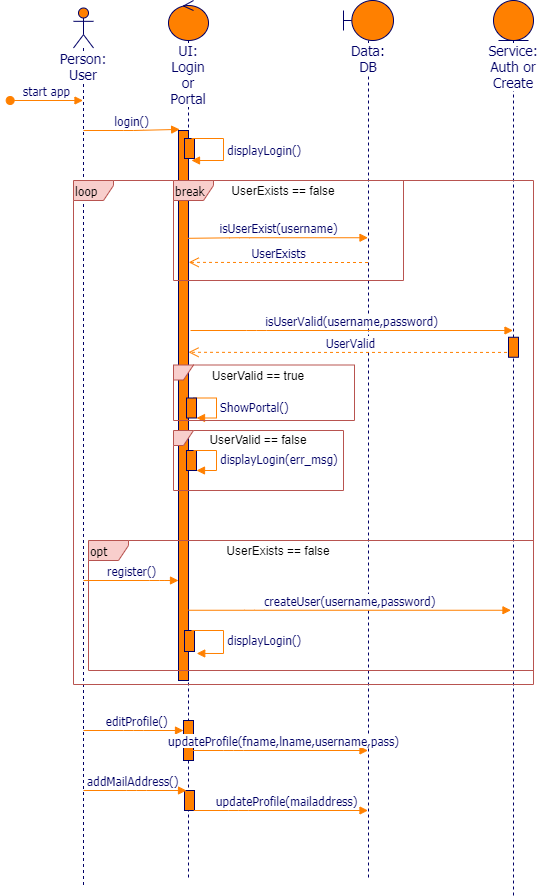

The diagram above was exported from draw.io. Its source (the exported page's mxGraphModel, read from the mxfile embedded in the PNG):
<mxGraphModel dx="2682" dy="540" grid="1" gridSize="10" guides="1" tooltips="1" connect="1" arrows="1" fold="1" page="1" pageScale="1" pageWidth="850" pageHeight="1100" math="0" shadow="0">
  <root>
    <mxCell id="0" />
    <mxCell id="1" parent="0" />
    <mxCell id="UfBOWJU5jqMIDHluqfRE-1" value="Person:&lt;br&gt;User" style="shape=umlLifeline;participant=umlActor;perimeter=lifelinePerimeter;whiteSpace=wrap;html=1;container=1;collapsible=0;recursiveResize=0;verticalAlign=top;spacingTop=36;labelBackgroundColor=#ffffff;outlineConnect=0;strokeColor=#000066;fillColor=#FF8000;fontFamily=Tahoma;fontSize=14;fontColor=#000066;" parent="1" vertex="1">
      <mxGeometry x="-780" y="47.5" width="20" height="880" as="geometry" />
    </mxCell>
    <mxCell id="UfBOWJU5jqMIDHluqfRE-3" value="UI: Login&lt;br&gt;or&lt;br&gt;Portal" style="shape=umlLifeline;participant=umlControl;perimeter=lifelinePerimeter;whiteSpace=wrap;html=1;container=1;collapsible=0;recursiveResize=0;verticalAlign=top;spacingTop=36;labelBackgroundColor=#ffffff;outlineConnect=0;strokeColor=#000066;fillColor=#FF8000;fontFamily=Tahoma;fontSize=14;fontColor=#000066;" parent="1" vertex="1">
      <mxGeometry x="-685" y="40" width="40" height="880" as="geometry" />
    </mxCell>
    <mxCell id="MdQZ1rmy3LsDp6xX1ACy-39" value="" style="html=1;points=[];perimeter=orthogonalPerimeter;strokeColor=#000066;fillColor=#FF8000;fontFamily=Tahoma;fontSize=10;fontColor=#000066;align=center;" parent="UfBOWJU5jqMIDHluqfRE-3" vertex="1">
      <mxGeometry x="15" y="720" width="10" height="40" as="geometry" />
    </mxCell>
    <mxCell id="MdQZ1rmy3LsDp6xX1ACy-41" value="" style="html=1;points=[];perimeter=orthogonalPerimeter;strokeColor=#000066;fillColor=#FF8000;fontFamily=Tahoma;fontSize=10;fontColor=#000066;align=center;" parent="UfBOWJU5jqMIDHluqfRE-3" vertex="1">
      <mxGeometry x="16" y="790" width="10" height="20" as="geometry" />
    </mxCell>
    <mxCell id="UfBOWJU5jqMIDHluqfRE-4" value="Data: DB" style="shape=umlLifeline;participant=umlBoundary;perimeter=lifelinePerimeter;whiteSpace=wrap;html=1;container=1;collapsible=0;recursiveResize=0;verticalAlign=top;spacingTop=36;labelBackgroundColor=#ffffff;outlineConnect=0;fontFamily=Tahoma;fontSize=14;fontColor=#000066;align=center;strokeColor=#000066;fillColor=#FF8000;" parent="1" vertex="1">
      <mxGeometry x="-510" y="40" width="50" height="880" as="geometry" />
    </mxCell>
    <mxCell id="UfBOWJU5jqMIDHluqfRE-7" value="Service:&lt;br&gt;Auth or&lt;br&gt;Create" style="shape=umlLifeline;participant=umlEntity;perimeter=lifelinePerimeter;whiteSpace=wrap;html=1;container=1;collapsible=0;recursiveResize=0;verticalAlign=top;spacingTop=36;labelBackgroundColor=#ffffff;outlineConnect=0;fontFamily=Tahoma;fontSize=14;fontColor=#000066;align=center;strokeColor=#000066;fillColor=#FF8000;" parent="1" vertex="1">
      <mxGeometry x="-360" y="40" width="40" height="895" as="geometry" />
    </mxCell>
    <mxCell id="MdQZ1rmy3LsDp6xX1ACy-11" value="" style="html=1;points=[];perimeter=orthogonalPerimeter;strokeColor=#000066;fillColor=#FF8000;fontFamily=Tahoma;fontSize=10;fontColor=#000066;align=center;" parent="UfBOWJU5jqMIDHluqfRE-7" vertex="1">
      <mxGeometry x="15" y="336.76" width="10" height="20" as="geometry" />
    </mxCell>
    <mxCell id="UfBOWJU5jqMIDHluqfRE-9" value="start app" style="html=1;verticalAlign=bottom;startArrow=oval;startFill=1;endArrow=block;startSize=8;strokeColor=#FF8000;fontFamily=Tahoma;fontSize=10;fontColor=#000066;" parent="1" target="UfBOWJU5jqMIDHluqfRE-1" edge="1">
      <mxGeometry width="60" relative="1" as="geometry">
        <mxPoint x="-843.3333333333334" y="140" as="sourcePoint" />
        <mxPoint x="-770" y="140" as="targetPoint" />
      </mxGeometry>
    </mxCell>
    <mxCell id="UfBOWJU5jqMIDHluqfRE-10" value="login()" style="html=1;verticalAlign=bottom;endArrow=block;strokeColor=#FF8000;fontFamily=Tahoma;fontSize=10;fontColor=#000066;entryX=0.114;entryY=-0.002;entryDx=0;entryDy=0;entryPerimeter=0;" parent="1" source="UfBOWJU5jqMIDHluqfRE-1" target="MdQZ1rmy3LsDp6xX1ACy-2" edge="1">
      <mxGeometry width="50" height="50" relative="1" as="geometry">
        <mxPoint x="-740" y="210" as="sourcePoint" />
        <mxPoint x="-680" y="170" as="targetPoint" />
        <Array as="points">
          <mxPoint x="-720" y="170" />
        </Array>
      </mxGeometry>
    </mxCell>
    <mxCell id="MdQZ1rmy3LsDp6xX1ACy-2" value="" style="html=1;points=[];perimeter=orthogonalPerimeter;strokeColor=#000066;fillColor=#FF8000;fontFamily=Tahoma;fontSize=10;fontColor=#000066;align=center;" parent="1" vertex="1">
      <mxGeometry x="-675" y="170" width="10" height="550" as="geometry" />
    </mxCell>
    <mxCell id="MdQZ1rmy3LsDp6xX1ACy-3" value="" style="html=1;points=[];perimeter=orthogonalPerimeter;strokeColor=#000066;fillColor=#FF8000;fontFamily=Tahoma;fontSize=10;fontColor=#000066;align=center;" parent="1" vertex="1">
      <mxGeometry x="-669" y="178" width="10" height="20" as="geometry" />
    </mxCell>
    <mxCell id="MdQZ1rmy3LsDp6xX1ACy-4" value="displayLogin()" style="edgeStyle=orthogonalEdgeStyle;html=1;align=left;spacingLeft=2;endArrow=block;rounded=0;strokeColor=#FF8000;fontFamily=Tahoma;fontSize=10;fontColor=#000066;exitX=0.7;exitY=0;exitPerimeter=0;" parent="1" source="MdQZ1rmy3LsDp6xX1ACy-3" edge="1">
      <mxGeometry relative="1" as="geometry">
        <mxPoint x="-662" y="200" as="targetPoint" />
        <Array as="points">
          <mxPoint x="-630" y="178" />
          <mxPoint x="-630" y="200" />
        </Array>
      </mxGeometry>
    </mxCell>
    <mxCell id="MdQZ1rmy3LsDp6xX1ACy-5" value="isUserExist(username)" style="html=1;verticalAlign=bottom;endArrow=block;strokeColor=#FF8000;fontFamily=Tahoma;fontSize=10;fontColor=#000066;exitX=0.971;exitY=0.59;exitDx=0;exitDy=0;exitPerimeter=0;" parent="1" edge="1">
      <mxGeometry width="50" height="50" relative="1" as="geometry">
        <mxPoint x="-665.29" y="277.80000000000007" as="sourcePoint" />
        <mxPoint x="-485.50000000000045" y="277.24" as="targetPoint" />
        <Array as="points">
          <mxPoint x="-614.02" y="277.24" />
        </Array>
      </mxGeometry>
    </mxCell>
    <mxCell id="MdQZ1rmy3LsDp6xX1ACy-6" value="UserExists" style="html=1;verticalAlign=bottom;endArrow=open;dashed=1;endSize=8;strokeColor=#FF8000;fontFamily=Tahoma;fontSize=10;fontColor=#000066;entryX=1.019;entryY=0.832;entryDx=0;entryDy=0;entryPerimeter=0;" parent="1" edge="1">
      <mxGeometry width="50" height="50" relative="1" as="geometry">
        <mxPoint x="-485.50000000000045" y="302" as="sourcePoint" />
        <mxPoint x="-664.8100000000002" y="301.84000000000003" as="targetPoint" />
        <Array as="points">
          <mxPoint x="-600" y="302" />
        </Array>
      </mxGeometry>
    </mxCell>
    <mxCell id="MdQZ1rmy3LsDp6xX1ACy-7" value="isUserValid(username,password)" style="html=1;verticalAlign=bottom;endArrow=block;strokeColor=#FF8000;fontFamily=Tahoma;fontSize=10;fontColor=#000066;" parent="1" edge="1">
      <mxGeometry width="50" height="50" relative="1" as="geometry">
        <mxPoint x="-662.9761904761906" y="370" as="sourcePoint" />
        <mxPoint x="-340.50000000000045" y="370" as="targetPoint" />
        <Array as="points">
          <mxPoint x="-597.02" y="370" />
        </Array>
      </mxGeometry>
    </mxCell>
    <mxCell id="MdQZ1rmy3LsDp6xX1ACy-9" value="UserValid" style="html=1;verticalAlign=bottom;endArrow=open;dashed=1;endSize=8;strokeColor=#FF8000;fontFamily=Tahoma;fontSize=10;fontColor=#000066;entryX=1.019;entryY=0.832;entryDx=0;entryDy=0;entryPerimeter=0;" parent="1" edge="1">
      <mxGeometry width="50" height="50" relative="1" as="geometry">
        <mxPoint x="-340.50000000000045" y="391.91999999999996" as="sourcePoint" />
        <mxPoint x="-665" y="391.76" as="targetPoint" />
        <Array as="points">
          <mxPoint x="-600.19" y="391.91999999999996" />
        </Array>
      </mxGeometry>
    </mxCell>
    <mxCell id="MdQZ1rmy3LsDp6xX1ACy-12" value="loop" style="shape=umlFrame;whiteSpace=wrap;html=1;fontFamily=Tahoma;fontSize=10;align=left;width=40;height=20;swimlaneFillColor=none;fillColor=#f8cecc;strokeColor=#b85450;" parent="1" vertex="1">
      <mxGeometry x="-780" y="220" width="460" height="504" as="geometry" />
    </mxCell>
    <mxCell id="MdQZ1rmy3LsDp6xX1ACy-15" value="break" style="shape=umlFrame;whiteSpace=wrap;html=1;fontFamily=Tahoma;fontSize=10;align=left;width=40;height=20;swimlaneFillColor=none;fillColor=#f8cecc;strokeColor=#b85450;" parent="1" vertex="1">
      <mxGeometry x="-680" y="220" width="230" height="100" as="geometry" />
    </mxCell>
    <mxCell id="MdQZ1rmy3LsDp6xX1ACy-17" value="UserExists == false" style="text;html=1;strokeColor=none;fillColor=none;align=center;verticalAlign=middle;whiteSpace=wrap;rounded=0;" parent="1" vertex="1">
      <mxGeometry x="-630" y="220" width="120" height="20" as="geometry" />
    </mxCell>
    <mxCell id="MdQZ1rmy3LsDp6xX1ACy-19" value="ShowPortal()" style="edgeStyle=orthogonalEdgeStyle;html=1;align=left;spacingLeft=2;endArrow=block;rounded=0;strokeColor=#FF8000;fontFamily=Tahoma;fontSize=10;fontColor=#000066;exitX=0.7;exitY=0;exitPerimeter=0;" parent="1" source="MdQZ1rmy3LsDp6xX1ACy-18" target="MdQZ1rmy3LsDp6xX1ACy-18" edge="1">
      <mxGeometry relative="1" as="geometry">
        <mxPoint x="-640.0000000000002" y="487" as="targetPoint" />
      </mxGeometry>
    </mxCell>
    <mxCell id="MdQZ1rmy3LsDp6xX1ACy-18" value="" style="html=1;points=[];perimeter=orthogonalPerimeter;strokeColor=#000066;fillColor=#FF8000;fontFamily=Tahoma;fontSize=10;fontColor=#000066;align=center;" parent="1" vertex="1">
      <mxGeometry x="-667" y="437.5" width="10" height="20" as="geometry" />
    </mxCell>
    <mxCell id="MdQZ1rmy3LsDp6xX1ACy-20" value="" style="shape=umlFrame;whiteSpace=wrap;html=1;fontFamily=Tahoma;fontSize=10;align=left;width=20;height=15;swimlaneFillColor=none;fillColor=#f8cecc;strokeColor=#b85450;" parent="1" vertex="1">
      <mxGeometry x="-680" y="404.5" width="181" height="55.5" as="geometry" />
    </mxCell>
    <mxCell id="MdQZ1rmy3LsDp6xX1ACy-24" value="UserValid == true" style="text;html=1;strokeColor=none;fillColor=none;align=center;verticalAlign=middle;whiteSpace=wrap;rounded=0;" parent="1" vertex="1">
      <mxGeometry x="-645" y="404.5" width="100" height="22" as="geometry" />
    </mxCell>
    <mxCell id="MdQZ1rmy3LsDp6xX1ACy-25" value="" style="html=1;points=[];perimeter=orthogonalPerimeter;strokeColor=#000066;fillColor=#FF8000;fontFamily=Tahoma;fontSize=10;fontColor=#000066;align=center;" parent="1" vertex="1">
      <mxGeometry x="-667" y="490" width="10" height="20" as="geometry" />
    </mxCell>
    <mxCell id="MdQZ1rmy3LsDp6xX1ACy-26" value="" style="shape=umlFrame;whiteSpace=wrap;html=1;fontFamily=Tahoma;fontSize=10;align=left;width=20;height=15;swimlaneFillColor=none;fillColor=#f8cecc;strokeColor=#b85450;" parent="1" vertex="1">
      <mxGeometry x="-680" y="470" width="170" height="60" as="geometry" />
    </mxCell>
    <mxCell id="MdQZ1rmy3LsDp6xX1ACy-27" value="displayLogin(err_msg)" style="edgeStyle=orthogonalEdgeStyle;html=1;align=left;spacingLeft=2;endArrow=block;rounded=0;strokeColor=#FF8000;fontFamily=Tahoma;fontSize=10;fontColor=#000066;exitX=0.7;exitY=0;exitPerimeter=0;" parent="1" source="MdQZ1rmy3LsDp6xX1ACy-25" target="MdQZ1rmy3LsDp6xX1ACy-25" edge="1">
      <mxGeometry relative="1" as="geometry" />
    </mxCell>
    <mxCell id="MdQZ1rmy3LsDp6xX1ACy-29" value="opt" style="shape=umlFrame;whiteSpace=wrap;html=1;fontFamily=Tahoma;fontSize=10;align=left;width=40;height=20;swimlaneFillColor=none;fillColor=#f8cecc;strokeColor=#b85450;" parent="1" vertex="1">
      <mxGeometry x="-765" y="580" width="445" height="130" as="geometry" />
    </mxCell>
    <mxCell id="MdQZ1rmy3LsDp6xX1ACy-31" value="createUser(username,password)" style="html=1;verticalAlign=bottom;endArrow=block;strokeColor=#FF8000;fontFamily=Tahoma;fontSize=10;fontColor=#000066;" parent="1" edge="1">
      <mxGeometry width="50" height="50" relative="1" as="geometry">
        <mxPoint x="-664.9961904761906" y="649.76" as="sourcePoint" />
        <mxPoint x="-342.52000000000044" y="649.76" as="targetPoint" />
        <Array as="points">
          <mxPoint x="-599.04" y="649.76" />
        </Array>
      </mxGeometry>
    </mxCell>
    <mxCell id="MdQZ1rmy3LsDp6xX1ACy-32" value="register()" style="html=1;verticalAlign=bottom;endArrow=block;strokeColor=#FF8000;fontFamily=Tahoma;fontSize=10;fontColor=#000066;" parent="1" source="UfBOWJU5jqMIDHluqfRE-1" target="MdQZ1rmy3LsDp6xX1ACy-2" edge="1">
      <mxGeometry width="50" height="50" relative="1" as="geometry">
        <mxPoint x="-760" y="620" as="sourcePoint" />
        <mxPoint x="-680" y="620" as="targetPoint" />
        <Array as="points">
          <mxPoint x="-694.04" y="620" />
        </Array>
      </mxGeometry>
    </mxCell>
    <mxCell id="MdQZ1rmy3LsDp6xX1ACy-33" value="UserExists == false" style="text;html=1;strokeColor=none;fillColor=none;align=center;verticalAlign=middle;whiteSpace=wrap;rounded=0;" parent="1" vertex="1">
      <mxGeometry x="-630" y="580" width="110" height="20" as="geometry" />
    </mxCell>
    <mxCell id="MdQZ1rmy3LsDp6xX1ACy-35" value="" style="html=1;points=[];perimeter=orthogonalPerimeter;strokeColor=#000066;fillColor=#FF8000;fontFamily=Tahoma;fontSize=10;fontColor=#000066;align=center;" parent="1" vertex="1">
      <mxGeometry x="-669" y="670" width="10" height="21" as="geometry" />
    </mxCell>
    <mxCell id="MdQZ1rmy3LsDp6xX1ACy-36" value="displayLogin()" style="edgeStyle=orthogonalEdgeStyle;html=1;align=left;spacingLeft=2;endArrow=block;rounded=0;strokeColor=#FF8000;fontFamily=Tahoma;fontSize=10;fontColor=#000066;exitX=0.7;exitY=0;exitPerimeter=0;entryX=1.224;entryY=1.093;entryDx=0;entryDy=0;entryPerimeter=0;" parent="1" source="MdQZ1rmy3LsDp6xX1ACy-35" target="MdQZ1rmy3LsDp6xX1ACy-35" edge="1">
      <mxGeometry relative="1" as="geometry">
        <mxPoint x="-640" y="710" as="targetPoint" />
        <Array as="points">
          <mxPoint x="-630" y="670" />
          <mxPoint x="-630" y="693" />
        </Array>
      </mxGeometry>
    </mxCell>
    <mxCell id="MdQZ1rmy3LsDp6xX1ACy-37" value="editProfile()" style="html=1;verticalAlign=bottom;endArrow=block;strokeColor=#FF8000;fontFamily=Tahoma;fontSize=10;fontColor=#000066;" parent="1" source="UfBOWJU5jqMIDHluqfRE-1" target="MdQZ1rmy3LsDp6xX1ACy-39" edge="1">
      <mxGeometry x="0.0586" width="50" height="50" relative="1" as="geometry">
        <mxPoint x="-666.9961904761908" y="770" as="sourcePoint" />
        <mxPoint x="-700" y="770" as="targetPoint" />
        <Array as="points">
          <mxPoint x="-720" y="770" />
        </Array>
        <mxPoint as="offset" />
      </mxGeometry>
    </mxCell>
    <mxCell id="MdQZ1rmy3LsDp6xX1ACy-38" value="updateProfile(fname,lname,username,pass)" style="html=1;verticalAlign=bottom;endArrow=block;strokeColor=#FF8000;fontFamily=Tahoma;fontSize=10;fontColor=#000066;" parent="1" target="UfBOWJU5jqMIDHluqfRE-4" edge="1">
      <mxGeometry x="0.0586" width="50" height="50" relative="1" as="geometry">
        <mxPoint x="-664.9961904761903" y="790" as="sourcePoint" />
        <mxPoint x="-573.9200000000001" y="790.3899999999999" as="targetPoint" />
        <Array as="points">
          <mxPoint x="-620.02" y="790" />
        </Array>
        <mxPoint as="offset" />
      </mxGeometry>
    </mxCell>
    <mxCell id="MdQZ1rmy3LsDp6xX1ACy-40" value="addMailAddress()" style="html=1;verticalAlign=bottom;endArrow=block;strokeColor=#FF8000;fontFamily=Tahoma;fontSize=10;fontColor=#000066;" parent="1" edge="1" source="UfBOWJU5jqMIDHluqfRE-1">
      <mxGeometry x="-0.0529" width="50" height="50" relative="1" as="geometry">
        <mxPoint x="-761.9761904761904" y="830" as="sourcePoint" />
        <mxPoint x="-667.0000000000002" y="830" as="targetPoint" />
        <Array as="points">
          <mxPoint x="-717" y="830" />
        </Array>
        <mxPoint as="offset" />
      </mxGeometry>
    </mxCell>
    <mxCell id="MdQZ1rmy3LsDp6xX1ACy-42" value="updateProfile(mailaddress)" style="html=1;verticalAlign=bottom;endArrow=block;strokeColor=#FF8000;fontFamily=Tahoma;fontSize=10;fontColor=#000066;" parent="1" target="UfBOWJU5jqMIDHluqfRE-4" edge="1">
      <mxGeometry x="0.0586" width="50" height="50" relative="1" as="geometry">
        <mxPoint x="-659.7461904761903" y="850" as="sourcePoint" />
        <mxPoint x="-480" y="850" as="targetPoint" />
        <Array as="points">
          <mxPoint x="-614.77" y="850" />
        </Array>
        <mxPoint as="offset" />
      </mxGeometry>
    </mxCell>
    <mxCell id="IRdgPtqY4SA93r7bCSfa-1" value="UserValid == false" style="text;html=1;strokeColor=none;fillColor=none;align=center;verticalAlign=middle;whiteSpace=wrap;rounded=0;" vertex="1" parent="1">
      <mxGeometry x="-645" y="468" width="100" height="22" as="geometry" />
    </mxCell>
  </root>
</mxGraphModel>